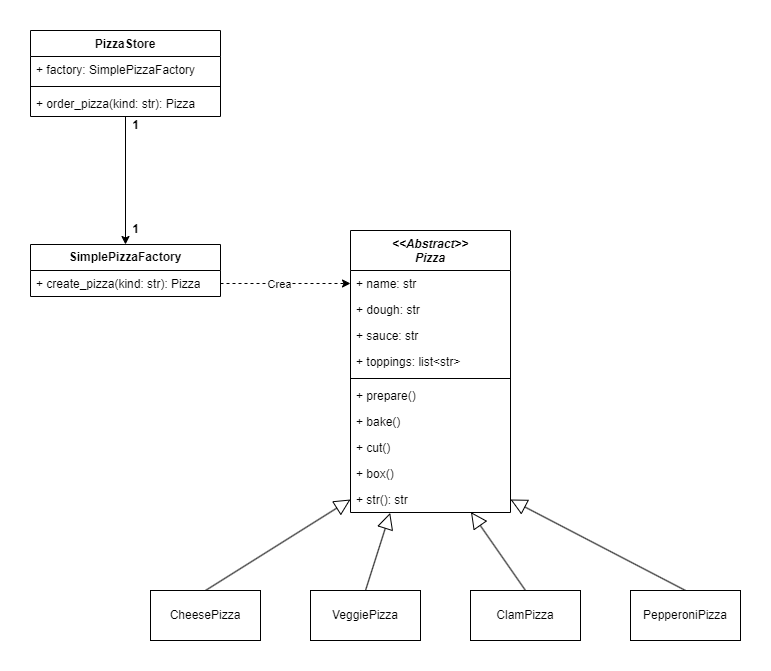

The diagram above was exported from draw.io. Its source (the exported page's mxGraphModel, read from the mxfile embedded in the PNG):
<mxGraphModel dx="1235" dy="731" grid="1" gridSize="10" guides="1" tooltips="1" connect="1" arrows="1" fold="1" page="1" pageScale="1" pageWidth="827" pageHeight="1169" math="0" shadow="0">
  <root>
    <mxCell id="WIyWlLk6GJQsqaUBKTNV-0" />
    <mxCell id="WIyWlLk6GJQsqaUBKTNV-1" parent="WIyWlLk6GJQsqaUBKTNV-0" />
    <mxCell id="zkfFHV4jXpPFQw0GAbJ--0" value="&lt;&lt;Abstract&gt;&gt;&#10;Pizza" style="swimlane;fontStyle=3;align=center;verticalAlign=top;childLayout=stackLayout;horizontal=1;startSize=40;horizontalStack=0;resizeParent=1;resizeLast=0;collapsible=1;marginBottom=0;rounded=0;shadow=0;strokeWidth=1;" parent="WIyWlLk6GJQsqaUBKTNV-1" vertex="1">
      <mxGeometry x="360" y="240" width="160" height="282" as="geometry">
        <mxRectangle x="230" y="140" width="160" height="26" as="alternateBounds" />
      </mxGeometry>
    </mxCell>
    <mxCell id="zkfFHV4jXpPFQw0GAbJ--1" value="+ name: str" style="text;align=left;verticalAlign=top;spacingLeft=4;spacingRight=4;overflow=hidden;rotatable=0;points=[[0,0.5],[1,0.5]];portConstraint=eastwest;" parent="zkfFHV4jXpPFQw0GAbJ--0" vertex="1">
      <mxGeometry y="40" width="160" height="26" as="geometry" />
    </mxCell>
    <mxCell id="zkfFHV4jXpPFQw0GAbJ--2" value="+ dough: str" style="text;align=left;verticalAlign=top;spacingLeft=4;spacingRight=4;overflow=hidden;rotatable=0;points=[[0,0.5],[1,0.5]];portConstraint=eastwest;rounded=0;shadow=0;html=0;" parent="zkfFHV4jXpPFQw0GAbJ--0" vertex="1">
      <mxGeometry y="66" width="160" height="26" as="geometry" />
    </mxCell>
    <mxCell id="zkfFHV4jXpPFQw0GAbJ--3" value="+ sauce: str" style="text;align=left;verticalAlign=top;spacingLeft=4;spacingRight=4;overflow=hidden;rotatable=0;points=[[0,0.5],[1,0.5]];portConstraint=eastwest;rounded=0;shadow=0;html=0;" parent="zkfFHV4jXpPFQw0GAbJ--0" vertex="1">
      <mxGeometry y="92" width="160" height="26" as="geometry" />
    </mxCell>
    <mxCell id="uGn4oY30S3V6gvmyTy2h-2" value="+ toppings: list&lt;str&gt;" style="text;align=left;verticalAlign=top;spacingLeft=4;spacingRight=4;overflow=hidden;rotatable=0;points=[[0,0.5],[1,0.5]];portConstraint=eastwest;rounded=0;shadow=0;html=0;" vertex="1" parent="zkfFHV4jXpPFQw0GAbJ--0">
      <mxGeometry y="118" width="160" height="26" as="geometry" />
    </mxCell>
    <mxCell id="zkfFHV4jXpPFQw0GAbJ--4" value="" style="line;html=1;strokeWidth=1;align=left;verticalAlign=middle;spacingTop=-1;spacingLeft=3;spacingRight=3;rotatable=0;labelPosition=right;points=[];portConstraint=eastwest;" parent="zkfFHV4jXpPFQw0GAbJ--0" vertex="1">
      <mxGeometry y="144" width="160" height="8" as="geometry" />
    </mxCell>
    <mxCell id="zkfFHV4jXpPFQw0GAbJ--5" value="+ prepare()" style="text;align=left;verticalAlign=top;spacingLeft=4;spacingRight=4;overflow=hidden;rotatable=0;points=[[0,0.5],[1,0.5]];portConstraint=eastwest;" parent="zkfFHV4jXpPFQw0GAbJ--0" vertex="1">
      <mxGeometry y="152" width="160" height="26" as="geometry" />
    </mxCell>
    <mxCell id="uGn4oY30S3V6gvmyTy2h-5" value="+ bake()" style="text;align=left;verticalAlign=top;spacingLeft=4;spacingRight=4;overflow=hidden;rotatable=0;points=[[0,0.5],[1,0.5]];portConstraint=eastwest;" vertex="1" parent="zkfFHV4jXpPFQw0GAbJ--0">
      <mxGeometry y="178" width="160" height="26" as="geometry" />
    </mxCell>
    <mxCell id="uGn4oY30S3V6gvmyTy2h-4" value="+ cut()" style="text;align=left;verticalAlign=top;spacingLeft=4;spacingRight=4;overflow=hidden;rotatable=0;points=[[0,0.5],[1,0.5]];portConstraint=eastwest;" vertex="1" parent="zkfFHV4jXpPFQw0GAbJ--0">
      <mxGeometry y="204" width="160" height="26" as="geometry" />
    </mxCell>
    <mxCell id="uGn4oY30S3V6gvmyTy2h-3" value="+ box()" style="text;align=left;verticalAlign=top;spacingLeft=4;spacingRight=4;overflow=hidden;rotatable=0;points=[[0,0.5],[1,0.5]];portConstraint=eastwest;" vertex="1" parent="zkfFHV4jXpPFQw0GAbJ--0">
      <mxGeometry y="230" width="160" height="26" as="geometry" />
    </mxCell>
    <mxCell id="uGn4oY30S3V6gvmyTy2h-6" value="+ str(): str" style="text;align=left;verticalAlign=top;spacingLeft=4;spacingRight=4;overflow=hidden;rotatable=0;points=[[0,0.5],[1,0.5]];portConstraint=eastwest;fontStyle=0" vertex="1" parent="zkfFHV4jXpPFQw0GAbJ--0">
      <mxGeometry y="256" width="160" height="26" as="geometry" />
    </mxCell>
    <mxCell id="uGn4oY30S3V6gvmyTy2h-22" style="rounded=0;orthogonalLoop=1;jettySize=auto;html=1;exitX=0.5;exitY=0;exitDx=0;exitDy=0;entryX=0;entryY=0.5;entryDx=0;entryDy=0;endArrow=block;endFill=0;endSize=14;" edge="1" parent="WIyWlLk6GJQsqaUBKTNV-1" source="uGn4oY30S3V6gvmyTy2h-18" target="uGn4oY30S3V6gvmyTy2h-6">
      <mxGeometry relative="1" as="geometry" />
    </mxCell>
    <mxCell id="uGn4oY30S3V6gvmyTy2h-18" value="CheesePizza" style="html=1;whiteSpace=wrap;" vertex="1" parent="WIyWlLk6GJQsqaUBKTNV-1">
      <mxGeometry x="160" y="600" width="110" height="50" as="geometry" />
    </mxCell>
    <mxCell id="uGn4oY30S3V6gvmyTy2h-19" value="VeggiePizza" style="html=1;whiteSpace=wrap;" vertex="1" parent="WIyWlLk6GJQsqaUBKTNV-1">
      <mxGeometry x="320" y="600" width="110" height="50" as="geometry" />
    </mxCell>
    <mxCell id="uGn4oY30S3V6gvmyTy2h-20" value="ClamPizza" style="html=1;whiteSpace=wrap;" vertex="1" parent="WIyWlLk6GJQsqaUBKTNV-1">
      <mxGeometry x="480" y="600" width="110" height="50" as="geometry" />
    </mxCell>
    <mxCell id="uGn4oY30S3V6gvmyTy2h-25" style="rounded=0;orthogonalLoop=1;jettySize=auto;html=1;exitX=0.5;exitY=0;exitDx=0;exitDy=0;entryX=1;entryY=0.5;entryDx=0;entryDy=0;endArrow=block;endFill=0;endSize=14;" edge="1" parent="WIyWlLk6GJQsqaUBKTNV-1" source="uGn4oY30S3V6gvmyTy2h-21" target="uGn4oY30S3V6gvmyTy2h-6">
      <mxGeometry relative="1" as="geometry" />
    </mxCell>
    <mxCell id="uGn4oY30S3V6gvmyTy2h-21" value="PepperoniPizza" style="html=1;whiteSpace=wrap;" vertex="1" parent="WIyWlLk6GJQsqaUBKTNV-1">
      <mxGeometry x="640" y="600" width="110" height="50" as="geometry" />
    </mxCell>
    <mxCell id="uGn4oY30S3V6gvmyTy2h-23" style="rounded=0;orthogonalLoop=1;jettySize=auto;html=1;exitX=0.5;exitY=0;exitDx=0;exitDy=0;entryX=0.248;entryY=1.015;entryDx=0;entryDy=0;entryPerimeter=0;endArrow=block;endFill=0;endSize=14;" edge="1" parent="WIyWlLk6GJQsqaUBKTNV-1" source="uGn4oY30S3V6gvmyTy2h-19" target="uGn4oY30S3V6gvmyTy2h-6">
      <mxGeometry relative="1" as="geometry" />
    </mxCell>
    <mxCell id="uGn4oY30S3V6gvmyTy2h-24" style="rounded=0;orthogonalLoop=1;jettySize=auto;html=1;exitX=0.5;exitY=0;exitDx=0;exitDy=0;entryX=0.753;entryY=0.985;entryDx=0;entryDy=0;entryPerimeter=0;endArrow=block;endFill=0;endSize=14;" edge="1" parent="WIyWlLk6GJQsqaUBKTNV-1" source="uGn4oY30S3V6gvmyTy2h-20" target="uGn4oY30S3V6gvmyTy2h-6">
      <mxGeometry relative="1" as="geometry" />
    </mxCell>
    <mxCell id="uGn4oY30S3V6gvmyTy2h-26" value="&lt;b&gt;SimplePizzaFactory&lt;/b&gt;" style="swimlane;fontStyle=0;childLayout=stackLayout;horizontal=1;startSize=26;fillColor=none;horizontalStack=0;resizeParent=1;resizeParentMax=0;resizeLast=0;collapsible=1;marginBottom=0;whiteSpace=wrap;html=1;" vertex="1" parent="WIyWlLk6GJQsqaUBKTNV-1">
      <mxGeometry x="40" y="254" width="190" height="52" as="geometry" />
    </mxCell>
    <mxCell id="uGn4oY30S3V6gvmyTy2h-27" value="+ create_pizza(kind: str): Pizza" style="text;strokeColor=none;fillColor=none;align=left;verticalAlign=top;spacingLeft=4;spacingRight=4;overflow=hidden;rotatable=0;points=[[0,0.5],[1,0.5]];portConstraint=eastwest;whiteSpace=wrap;html=1;" vertex="1" parent="uGn4oY30S3V6gvmyTy2h-26">
      <mxGeometry y="26" width="190" height="26" as="geometry" />
    </mxCell>
    <mxCell id="uGn4oY30S3V6gvmyTy2h-37" style="edgeStyle=none;rounded=0;orthogonalLoop=1;jettySize=auto;html=1;exitX=0.5;exitY=1;exitDx=0;exitDy=0;entryX=0.5;entryY=0;entryDx=0;entryDy=0;startArrow=none;startFill=0;endSize=6;startSize=13;endArrow=classic;endFill=1;" edge="1" parent="WIyWlLk6GJQsqaUBKTNV-1" source="uGn4oY30S3V6gvmyTy2h-30" target="uGn4oY30S3V6gvmyTy2h-26">
      <mxGeometry relative="1" as="geometry" />
    </mxCell>
    <mxCell id="uGn4oY30S3V6gvmyTy2h-30" value="PizzaStore" style="swimlane;fontStyle=1;align=center;verticalAlign=top;childLayout=stackLayout;horizontal=1;startSize=26;horizontalStack=0;resizeParent=1;resizeParentMax=0;resizeLast=0;collapsible=1;marginBottom=0;whiteSpace=wrap;html=1;" vertex="1" parent="WIyWlLk6GJQsqaUBKTNV-1">
      <mxGeometry x="40" y="40" width="190" height="86" as="geometry" />
    </mxCell>
    <mxCell id="uGn4oY30S3V6gvmyTy2h-31" value="+ factory: SimplePizzaFactory" style="text;strokeColor=none;fillColor=none;align=left;verticalAlign=top;spacingLeft=4;spacingRight=4;overflow=hidden;rotatable=0;points=[[0,0.5],[1,0.5]];portConstraint=eastwest;whiteSpace=wrap;html=1;" vertex="1" parent="uGn4oY30S3V6gvmyTy2h-30">
      <mxGeometry y="26" width="190" height="26" as="geometry" />
    </mxCell>
    <mxCell id="uGn4oY30S3V6gvmyTy2h-32" value="" style="line;strokeWidth=1;fillColor=none;align=left;verticalAlign=middle;spacingTop=-1;spacingLeft=3;spacingRight=3;rotatable=0;labelPosition=right;points=[];portConstraint=eastwest;strokeColor=inherit;" vertex="1" parent="uGn4oY30S3V6gvmyTy2h-30">
      <mxGeometry y="52" width="190" height="8" as="geometry" />
    </mxCell>
    <mxCell id="uGn4oY30S3V6gvmyTy2h-33" value="+ order_pizza(kind: str): Pizza" style="text;strokeColor=none;fillColor=none;align=left;verticalAlign=top;spacingLeft=4;spacingRight=4;overflow=hidden;rotatable=0;points=[[0,0.5],[1,0.5]];portConstraint=eastwest;whiteSpace=wrap;html=1;" vertex="1" parent="uGn4oY30S3V6gvmyTy2h-30">
      <mxGeometry y="60" width="190" height="26" as="geometry" />
    </mxCell>
    <mxCell id="uGn4oY30S3V6gvmyTy2h-38" style="edgeStyle=none;rounded=0;orthogonalLoop=1;jettySize=auto;html=1;exitX=1;exitY=0.5;exitDx=0;exitDy=0;entryX=0;entryY=0.5;entryDx=0;entryDy=0;dashed=1;" edge="1" parent="WIyWlLk6GJQsqaUBKTNV-1" source="uGn4oY30S3V6gvmyTy2h-27" target="zkfFHV4jXpPFQw0GAbJ--1">
      <mxGeometry relative="1" as="geometry" />
    </mxCell>
    <mxCell id="uGn4oY30S3V6gvmyTy2h-40" value="Crea" style="edgeLabel;html=1;align=center;verticalAlign=middle;resizable=0;points=[];" vertex="1" connectable="0" parent="uGn4oY30S3V6gvmyTy2h-38">
      <mxGeometry x="-0.0901" relative="1" as="geometry">
        <mxPoint as="offset" />
      </mxGeometry>
    </mxCell>
    <mxCell id="uGn4oY30S3V6gvmyTy2h-41" value="&lt;b&gt;1&lt;/b&gt;" style="text;html=1;align=center;verticalAlign=middle;resizable=0;points=[];autosize=1;strokeColor=none;fillColor=none;" vertex="1" parent="WIyWlLk6GJQsqaUBKTNV-1">
      <mxGeometry x="130" y="120" width="30" height="30" as="geometry" />
    </mxCell>
    <mxCell id="uGn4oY30S3V6gvmyTy2h-42" value="&lt;b&gt;1&lt;/b&gt;" style="text;html=1;align=center;verticalAlign=middle;resizable=0;points=[];autosize=1;strokeColor=none;fillColor=none;" vertex="1" parent="WIyWlLk6GJQsqaUBKTNV-1">
      <mxGeometry x="130" y="224" width="30" height="30" as="geometry" />
    </mxCell>
  </root>
</mxGraphModel>